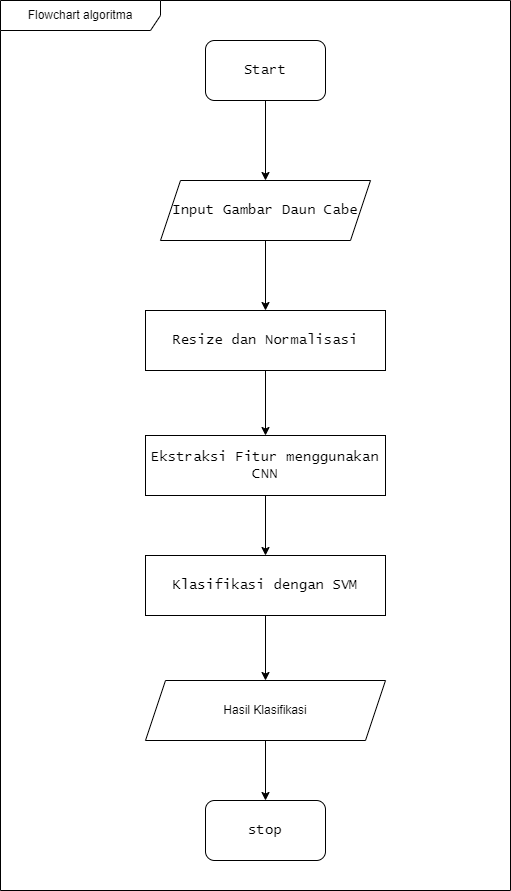

The diagram above was exported from draw.io. Its source (the exported page's mxGraphModel, read from the mxfile embedded in the PNG):
<mxGraphModel dx="974" dy="563" grid="1" gridSize="10" guides="1" tooltips="1" connect="1" arrows="1" fold="1" page="1" pageScale="1" pageWidth="850" pageHeight="1100" background="#ffffff" math="0" shadow="0">
  <root>
    <mxCell id="0" />
    <mxCell id="1" parent="0" />
    <mxCell id="4" style="edgeStyle=none;html=1;entryX=0.5;entryY=0;entryDx=0;entryDy=0;" parent="1" source="2" target="3" edge="1">
      <mxGeometry relative="1" as="geometry" />
    </mxCell>
    <mxCell id="2" value="&lt;font style=&quot;font-size: 14px;&quot; face=&quot;Lucida Console&quot;&gt;Start&lt;/font&gt;" style="rounded=1;whiteSpace=wrap;html=1;" parent="1" vertex="1">
      <mxGeometry x="365" y="80" width="120" height="60" as="geometry" />
    </mxCell>
    <mxCell id="7" style="edgeStyle=none;html=1;entryX=0.5;entryY=0;entryDx=0;entryDy=0;" parent="1" source="3" target="5" edge="1">
      <mxGeometry relative="1" as="geometry" />
    </mxCell>
    <mxCell id="3" value="&lt;font face=&quot;Lucida Console&quot; style=&quot;font-size: 14px;&quot;&gt;Input Gambar Daun Cabe&lt;/font&gt;" style="shape=parallelogram;perimeter=parallelogramPerimeter;whiteSpace=wrap;html=1;fixedSize=1;" parent="1" vertex="1">
      <mxGeometry x="320" y="220" width="210" height="60" as="geometry" />
    </mxCell>
    <mxCell id="9" style="edgeStyle=none;html=1;entryX=0.5;entryY=0;entryDx=0;entryDy=0;" parent="1" source="5" target="8" edge="1">
      <mxGeometry relative="1" as="geometry" />
    </mxCell>
    <mxCell id="5" value="&lt;font face=&quot;Lucida Console&quot; style=&quot;font-size: 14px;&quot;&gt;Resize dan Normalisasi&lt;/font&gt;" style="rounded=0;whiteSpace=wrap;html=1;" parent="1" vertex="1">
      <mxGeometry x="305" y="350" width="240" height="60" as="geometry" />
    </mxCell>
    <mxCell id="11" style="edgeStyle=none;html=1;" parent="1" source="8" target="10" edge="1">
      <mxGeometry relative="1" as="geometry" />
    </mxCell>
    <mxCell id="8" value="&lt;font face=&quot;Lucida Console&quot; style=&quot;font-size: 14px;&quot;&gt;Ekstraksi Fitur menggunakan CNN&lt;/font&gt;" style="rounded=0;whiteSpace=wrap;html=1;" parent="1" vertex="1">
      <mxGeometry x="305" y="475" width="240" height="60" as="geometry" />
    </mxCell>
    <mxCell id="15" style="edgeStyle=none;html=1;" parent="1" source="10" target="14" edge="1">
      <mxGeometry relative="1" as="geometry" />
    </mxCell>
    <mxCell id="10" value="&lt;font face=&quot;Lucida Console&quot; style=&quot;font-size: 14px;&quot;&gt;Klasifikasi dengan SVM&lt;/font&gt;" style="rounded=0;whiteSpace=wrap;html=1;" parent="1" vertex="1">
      <mxGeometry x="305" y="595" width="240" height="60" as="geometry" />
    </mxCell>
    <mxCell id="12" value="&lt;font style=&quot;font-size: 14px;&quot; face=&quot;Lucida Console&quot;&gt;stop&lt;/font&gt;" style="rounded=1;whiteSpace=wrap;html=1;" parent="1" vertex="1">
      <mxGeometry x="365" y="840" width="120" height="60" as="geometry" />
    </mxCell>
    <mxCell id="16" style="edgeStyle=none;html=1;" parent="1" source="14" target="12" edge="1">
      <mxGeometry relative="1" as="geometry" />
    </mxCell>
    <mxCell id="14" value="Hasil Klasifikasi" style="shape=parallelogram;perimeter=parallelogramPerimeter;whiteSpace=wrap;html=1;fixedSize=1;" parent="1" vertex="1">
      <mxGeometry x="305" y="720" width="240" height="60" as="geometry" />
    </mxCell>
    <mxCell id="17" value="Flowchart algoritma" style="shape=umlFrame;whiteSpace=wrap;html=1;pointerEvents=0;recursiveResize=0;container=1;collapsible=0;width=160;" parent="1" vertex="1">
      <mxGeometry x="160" y="40" width="510" height="890" as="geometry" />
    </mxCell>
  </root>
</mxGraphModel>